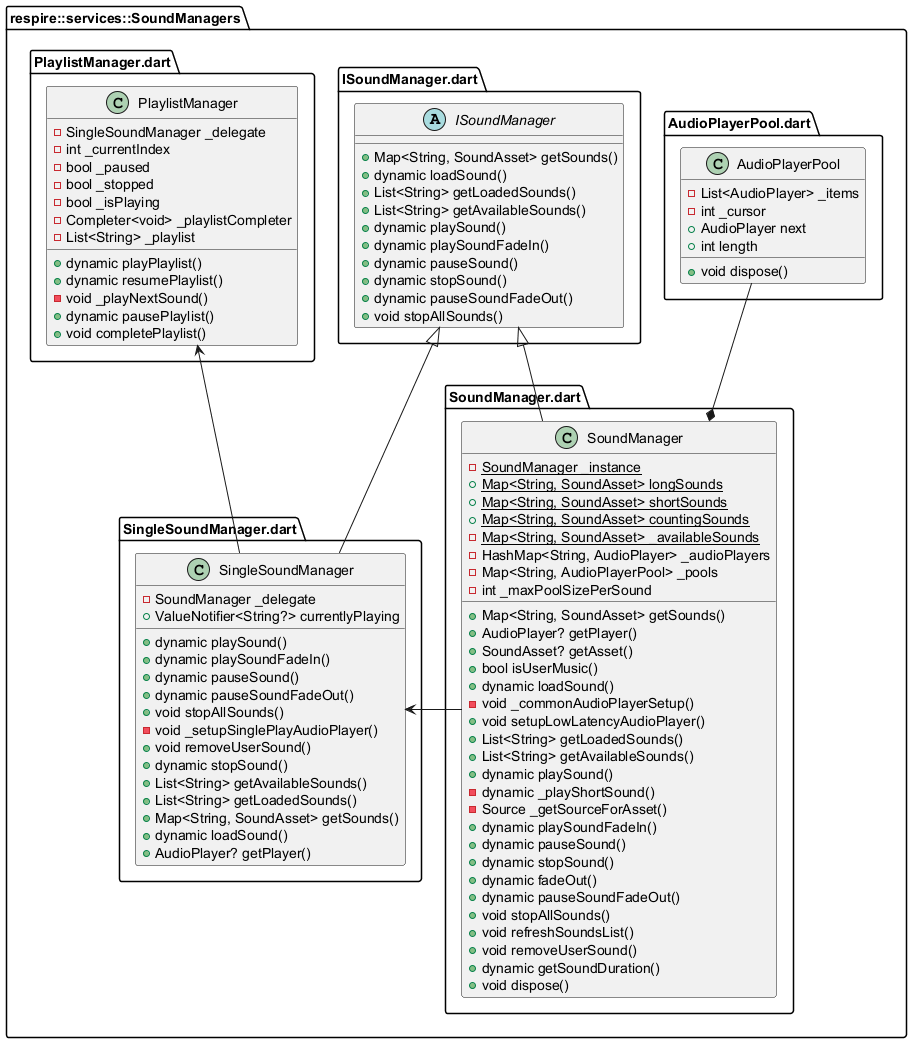

The diagram above was rendered by PlantUML. Its source (embedded in the PNG):
@startuml
!pragma useIntermediatePackages false
set namespaceSeparator ::

class "respire::services::SoundManagers::AudioPlayerPool.dart::AudioPlayerPool" {
  -List<AudioPlayer> _items
  -int _cursor
  +AudioPlayer next
  +int length
  +void dispose()
}

"respire::services::SoundManagers::AudioPlayerPool.dart::AudioPlayerPool" --* "respire::services::SoundManagers::SoundManager.dart::SoundManager"

abstract class "respire::services::SoundManagers::ISoundManager.dart::ISoundManager" {
  +Map<String, SoundAsset> getSounds()
  +dynamic loadSound()
  +List<String> getLoadedSounds()
  +List<String> getAvailableSounds()
  +dynamic playSound()
  +dynamic playSoundFadeIn()
  +dynamic pauseSound()
  +dynamic stopSound()
  +dynamic pauseSoundFadeOut()
  +void stopAllSounds()
}


class "respire::services::SoundManagers::PlaylistManager.dart::PlaylistManager" {
  -SingleSoundManager _delegate
  -int _currentIndex
  -bool _paused
  -bool _stopped
  -bool _isPlaying
  -Completer<void> _playlistCompleter
  -List<String> _playlist
  +dynamic playPlaylist()
  +dynamic resumePlaylist()
  -void _playNextSound()
  +dynamic pausePlaylist()
  +void completePlaylist()
}

"respire::services::SoundManagers::PlaylistManager.dart::PlaylistManager" <-- "respire::services::SoundManagers::SingleSoundManager.dart::SingleSoundManager"


class "respire::services::SoundManagers::SingleSoundManager.dart::SingleSoundManager" {
  -SoundManager _delegate
  +ValueNotifier<String?> currentlyPlaying
  +dynamic playSound()
  +dynamic playSoundFadeIn()
  +dynamic pauseSound()
  +dynamic pauseSoundFadeOut()
  +void stopAllSounds()
  -void _setupSinglePlayAudioPlayer()
  +void removeUserSound()
  +dynamic stopSound()
  +List<String> getAvailableSounds()
  +List<String> getLoadedSounds()
  +Map<String, SoundAsset> getSounds()
  +dynamic loadSound()
  +AudioPlayer? getPlayer()
}

"respire::services::SoundManagers::SingleSoundManager.dart::SingleSoundManager" <-right- "respire::services::SoundManagers::SoundManager.dart::SoundManager"

"respire::services::SoundManagers::ISoundManager.dart::ISoundManager" <|-- "respire::services::SoundManagers::SingleSoundManager.dart::SingleSoundManager"

class "respire::services::SoundManagers::SoundManager.dart::SoundManager" {
  {static} -SoundManager _instance
  {static} +Map<String, SoundAsset> longSounds
  {static} +Map<String, SoundAsset> shortSounds
  {static} +Map<String, SoundAsset> countingSounds
  {static} -Map<String, SoundAsset> _availableSounds
  -HashMap<String, AudioPlayer> _audioPlayers
  -Map<String, AudioPlayerPool> _pools
  -int _maxPoolSizePerSound
  +Map<String, SoundAsset> getSounds()
  +AudioPlayer? getPlayer()
  +SoundAsset? getAsset()
  +bool isUserMusic()
  +dynamic loadSound()
  -void _commonAudioPlayerSetup()
  +void setupLowLatencyAudioPlayer()
  +List<String> getLoadedSounds()
  +List<String> getAvailableSounds()
  +dynamic playSound()
  -dynamic _playShortSound()
  -Source _getSourceForAsset()
  +dynamic playSoundFadeIn()
  +dynamic pauseSound()
  +dynamic stopSound()
  +dynamic fadeOut()
  +dynamic pauseSoundFadeOut()
  +void stopAllSounds()
  +void refreshSoundsList()
  +void removeUserSound()
  +dynamic getSoundDuration()
  +void dispose()
}

"respire::services::SoundManagers::ISoundManager.dart::ISoundManager" <|-- "respire::services::SoundManagers::SoundManager.dart::SoundManager"


@enduml